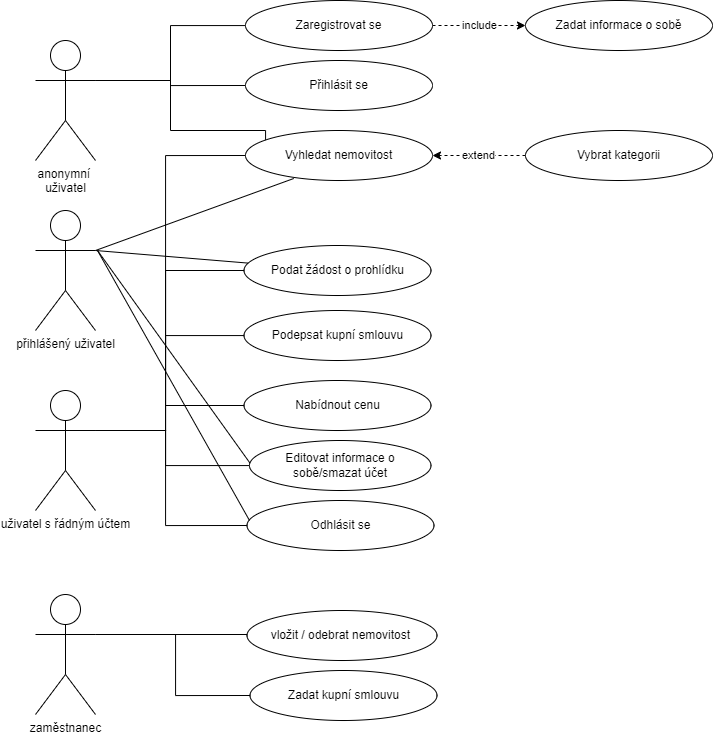

The diagram above was exported from draw.io. Its source (the exported page's mxGraphModel, read from the mxfile embedded in the PNG):
<mxGraphModel dx="1331" dy="784" grid="1" gridSize="10" guides="1" tooltips="1" connect="1" arrows="1" fold="1" page="1" pageScale="1" pageWidth="827" pageHeight="1169" math="0" shadow="0">
  <root>
    <mxCell id="0" />
    <mxCell id="1" parent="0" />
    <mxCell id="dl4XC0e8d_BdvVPcFtW5-8" style="edgeStyle=orthogonalEdgeStyle;rounded=0;orthogonalLoop=1;jettySize=auto;html=1;entryX=0;entryY=0.5;entryDx=0;entryDy=0;endArrow=none;endFill=0;" parent="1" source="UIRTWZcBGF-kMRAT3x87-1" target="dl4XC0e8d_BdvVPcFtW5-6" edge="1">
      <mxGeometry relative="1" as="geometry">
        <Array as="points">
          <mxPoint x="220" y="510" />
          <mxPoint x="220" y="235" />
        </Array>
      </mxGeometry>
    </mxCell>
    <mxCell id="dl4XC0e8d_BdvVPcFtW5-17" style="edgeStyle=orthogonalEdgeStyle;rounded=0;orthogonalLoop=1;jettySize=auto;html=1;entryX=0;entryY=0.5;entryDx=0;entryDy=0;endArrow=none;endFill=0;" parent="1" source="UIRTWZcBGF-kMRAT3x87-1" target="dl4XC0e8d_BdvVPcFtW5-15" edge="1">
      <mxGeometry relative="1" as="geometry">
        <Array as="points">
          <mxPoint x="220" y="510" />
          <mxPoint x="220" y="350" />
        </Array>
      </mxGeometry>
    </mxCell>
    <mxCell id="dl4XC0e8d_BdvVPcFtW5-20" style="edgeStyle=orthogonalEdgeStyle;rounded=0;orthogonalLoop=1;jettySize=auto;html=1;entryX=0;entryY=0.5;entryDx=0;entryDy=0;endArrow=none;endFill=0;" parent="1" source="UIRTWZcBGF-kMRAT3x87-1" target="dl4XC0e8d_BdvVPcFtW5-19" edge="1">
      <mxGeometry relative="1" as="geometry">
        <Array as="points">
          <mxPoint x="220" y="510" />
          <mxPoint x="220" y="605" />
        </Array>
      </mxGeometry>
    </mxCell>
    <mxCell id="UIRTWZcBGF-kMRAT3x87-1" value="uživatel s řádným účtem" style="shape=umlActor;verticalLabelPosition=bottom;verticalAlign=top;html=1;outlineConnect=0;" parent="1" vertex="1">
      <mxGeometry x="90" y="470" width="60" height="120" as="geometry" />
    </mxCell>
    <mxCell id="dl4XC0e8d_BdvVPcFtW5-5" style="edgeStyle=orthogonalEdgeStyle;rounded=0;orthogonalLoop=1;jettySize=auto;html=1;entryX=0;entryY=0.5;entryDx=0;entryDy=0;endArrow=none;endFill=0;exitX=1;exitY=0.3333333333333333;exitDx=0;exitDy=0;exitPerimeter=0;" parent="1" source="UIRTWZcBGF-kMRAT3x87-5" target="dl4XC0e8d_BdvVPcFtW5-2" edge="1">
      <mxGeometry relative="1" as="geometry" />
    </mxCell>
    <mxCell id="dl4XC0e8d_BdvVPcFtW5-7" style="edgeStyle=orthogonalEdgeStyle;rounded=0;orthogonalLoop=1;jettySize=auto;html=1;entryX=0;entryY=0.5;entryDx=0;entryDy=0;endArrow=none;endFill=0;exitX=1;exitY=0.3333333333333333;exitDx=0;exitDy=0;exitPerimeter=0;" parent="1" source="UIRTWZcBGF-kMRAT3x87-5" target="dl4XC0e8d_BdvVPcFtW5-6" edge="1">
      <mxGeometry relative="1" as="geometry">
        <Array as="points">
          <mxPoint x="225" y="160" />
          <mxPoint x="225" y="210" />
          <mxPoint x="320" y="210" />
          <mxPoint x="320" y="235" />
        </Array>
      </mxGeometry>
    </mxCell>
    <mxCell id="UIRTWZcBGF-kMRAT3x87-5" value="anonymní&amp;nbsp;&lt;br&gt;uživatel" style="shape=umlActor;verticalLabelPosition=bottom;verticalAlign=top;html=1;outlineConnect=0;" parent="1" vertex="1">
      <mxGeometry x="90" y="120" width="60" height="120" as="geometry" />
    </mxCell>
    <mxCell id="UIRTWZcBGF-kMRAT3x87-25" style="edgeStyle=orthogonalEdgeStyle;rounded=0;orthogonalLoop=1;jettySize=auto;html=1;entryX=1;entryY=0.3333333333333333;entryDx=0;entryDy=0;entryPerimeter=0;endArrow=none;endFill=0;" parent="1" source="UIRTWZcBGF-kMRAT3x87-18" target="UIRTWZcBGF-kMRAT3x87-5" edge="1">
      <mxGeometry relative="1" as="geometry" />
    </mxCell>
    <mxCell id="bSInTvTjupl17Rtsium0-32" value="include" style="edgeStyle=orthogonalEdgeStyle;rounded=0;orthogonalLoop=1;jettySize=auto;html=1;entryX=0;entryY=0.5;entryDx=0;entryDy=0;endArrow=classic;endFill=1;dashed=1;" parent="1" source="UIRTWZcBGF-kMRAT3x87-18" target="bSInTvTjupl17Rtsium0-31" edge="1">
      <mxGeometry relative="1" as="geometry" />
    </mxCell>
    <mxCell id="UIRTWZcBGF-kMRAT3x87-18" value="Zaregistrovat se" style="ellipse;whiteSpace=wrap;html=1;" parent="1" vertex="1">
      <mxGeometry x="300" y="80" width="187" height="50" as="geometry" />
    </mxCell>
    <mxCell id="dl4XC0e8d_BdvVPcFtW5-2" value="Přihlásit se" style="ellipse;whiteSpace=wrap;html=1;" parent="1" vertex="1">
      <mxGeometry x="300" y="140" width="187" height="50" as="geometry" />
    </mxCell>
    <mxCell id="dl4XC0e8d_BdvVPcFtW5-6" value="Vyhledat nemovitost" style="ellipse;whiteSpace=wrap;html=1;" parent="1" vertex="1">
      <mxGeometry x="300" y="210" width="187" height="50" as="geometry" />
    </mxCell>
    <mxCell id="dl4XC0e8d_BdvVPcFtW5-15" value="Podat žádost o prohlídku" style="ellipse;whiteSpace=wrap;html=1;" parent="1" vertex="1">
      <mxGeometry x="298.5" y="325" width="187" height="50" as="geometry" />
    </mxCell>
    <mxCell id="dl4XC0e8d_BdvVPcFtW5-19" value="Odhlásit se" style="ellipse;whiteSpace=wrap;html=1;" parent="1" vertex="1">
      <mxGeometry x="301.5" y="580" width="187" height="50" as="geometry" />
    </mxCell>
    <mxCell id="dl4XC0e8d_BdvVPcFtW5-23" value="extend" style="edgeStyle=orthogonalEdgeStyle;rounded=0;orthogonalLoop=1;jettySize=auto;html=1;dashed=1;endArrow=classic;endFill=1;" parent="1" source="dl4XC0e8d_BdvVPcFtW5-21" target="dl4XC0e8d_BdvVPcFtW5-6" edge="1">
      <mxGeometry relative="1" as="geometry" />
    </mxCell>
    <mxCell id="dl4XC0e8d_BdvVPcFtW5-21" value="Vybrat kategorii" style="ellipse;whiteSpace=wrap;html=1;" parent="1" vertex="1">
      <mxGeometry x="580" y="210" width="187" height="50" as="geometry" />
    </mxCell>
    <mxCell id="Gl80kj3-CQVFUomyEAUF-10" style="edgeStyle=orthogonalEdgeStyle;rounded=0;orthogonalLoop=1;jettySize=auto;html=1;entryX=0;entryY=0.5;entryDx=0;entryDy=0;endArrow=none;endFill=0;" parent="1" source="dl4XC0e8d_BdvVPcFtW5-26" target="Gl80kj3-CQVFUomyEAUF-9" edge="1">
      <mxGeometry relative="1" as="geometry">
        <Array as="points">
          <mxPoint x="230" y="714" />
          <mxPoint x="230" y="775" />
        </Array>
      </mxGeometry>
    </mxCell>
    <mxCell id="dl4XC0e8d_BdvVPcFtW5-26" value="zaměstnanec" style="shape=umlActor;verticalLabelPosition=bottom;verticalAlign=top;html=1;outlineConnect=0;" parent="1" vertex="1">
      <mxGeometry x="90" y="674" width="60" height="120" as="geometry" />
    </mxCell>
    <mxCell id="bSInTvTjupl17Rtsium0-29" style="edgeStyle=orthogonalEdgeStyle;rounded=0;orthogonalLoop=1;jettySize=auto;html=1;entryX=1;entryY=0.3333333333333333;entryDx=0;entryDy=0;entryPerimeter=0;endArrow=none;endFill=0;" parent="1" source="dl4XC0e8d_BdvVPcFtW5-29" target="dl4XC0e8d_BdvVPcFtW5-26" edge="1">
      <mxGeometry relative="1" as="geometry">
        <Array as="points">
          <mxPoint x="394" y="714" />
        </Array>
      </mxGeometry>
    </mxCell>
    <mxCell id="dl4XC0e8d_BdvVPcFtW5-29" value="vložit / odebrat nemovitost&amp;nbsp;" style="ellipse;whiteSpace=wrap;html=1;" parent="1" vertex="1">
      <mxGeometry x="301.5" y="690" width="190" height="50" as="geometry" />
    </mxCell>
    <mxCell id="Gl80kj3-CQVFUomyEAUF-9" value="Zadat kupní smlouvu" style="ellipse;whiteSpace=wrap;html=1;" parent="1" vertex="1">
      <mxGeometry x="304.5" y="750" width="187" height="50" as="geometry" />
    </mxCell>
    <mxCell id="bSInTvTjupl17Rtsium0-31" value="Zadat informace o sobě" style="ellipse;whiteSpace=wrap;html=1;" parent="1" vertex="1">
      <mxGeometry x="580" y="80" width="187" height="50" as="geometry" />
    </mxCell>
    <mxCell id="bSInTvTjupl17Rtsium0-34" style="edgeStyle=orthogonalEdgeStyle;rounded=0;orthogonalLoop=1;jettySize=auto;html=1;entryX=1;entryY=0.3333333333333333;entryDx=0;entryDy=0;entryPerimeter=0;endArrow=none;endFill=0;" parent="1" source="bSInTvTjupl17Rtsium0-33" target="UIRTWZcBGF-kMRAT3x87-1" edge="1">
      <mxGeometry relative="1" as="geometry">
        <Array as="points">
          <mxPoint x="220" y="545" />
          <mxPoint x="220" y="510" />
        </Array>
      </mxGeometry>
    </mxCell>
    <mxCell id="bSInTvTjupl17Rtsium0-33" value="Editovat informace o sobě/smazat účet" style="ellipse;whiteSpace=wrap;html=1;" parent="1" vertex="1">
      <mxGeometry x="304" y="520" width="181.5" height="50" as="geometry" />
    </mxCell>
    <mxCell id="bSInTvTjupl17Rtsium0-40" style="edgeStyle=none;rounded=0;orthogonalLoop=1;jettySize=auto;html=1;entryX=0.258;entryY=0.96;entryDx=0;entryDy=0;entryPerimeter=0;endArrow=none;endFill=0;exitX=1;exitY=0.3333333333333333;exitDx=0;exitDy=0;exitPerimeter=0;" parent="1" source="bSInTvTjupl17Rtsium0-35" target="dl4XC0e8d_BdvVPcFtW5-6" edge="1">
      <mxGeometry relative="1" as="geometry" />
    </mxCell>
    <mxCell id="bSInTvTjupl17Rtsium0-43" style="edgeStyle=none;rounded=0;orthogonalLoop=1;jettySize=auto;html=1;endArrow=none;endFill=0;" parent="1" target="dl4XC0e8d_BdvVPcFtW5-15" edge="1">
      <mxGeometry relative="1" as="geometry">
        <mxPoint x="150" y="330" as="sourcePoint" />
      </mxGeometry>
    </mxCell>
    <mxCell id="bSInTvTjupl17Rtsium0-35" value="přihlášený uživatel" style="shape=umlActor;verticalLabelPosition=bottom;verticalAlign=top;html=1;outlineConnect=0;" parent="1" vertex="1">
      <mxGeometry x="90" y="290" width="60" height="120" as="geometry" />
    </mxCell>
    <mxCell id="_A0Lb8YIEBI3SLhRyL9b-3" style="edgeStyle=orthogonalEdgeStyle;rounded=0;orthogonalLoop=1;jettySize=auto;html=1;endArrow=none;endFill=0;" edge="1" parent="1" source="_A0Lb8YIEBI3SLhRyL9b-2">
      <mxGeometry relative="1" as="geometry">
        <mxPoint x="220" y="485" as="targetPoint" />
      </mxGeometry>
    </mxCell>
    <mxCell id="_A0Lb8YIEBI3SLhRyL9b-2" value="Nabídnout cenu" style="ellipse;whiteSpace=wrap;html=1;" vertex="1" parent="1">
      <mxGeometry x="298.5" y="460" width="187" height="50" as="geometry" />
    </mxCell>
    <mxCell id="_A0Lb8YIEBI3SLhRyL9b-5" style="edgeStyle=orthogonalEdgeStyle;rounded=0;orthogonalLoop=1;jettySize=auto;html=1;endArrow=none;endFill=0;" edge="1" parent="1" source="_A0Lb8YIEBI3SLhRyL9b-4">
      <mxGeometry relative="1" as="geometry">
        <mxPoint x="220" y="500" as="targetPoint" />
      </mxGeometry>
    </mxCell>
    <mxCell id="_A0Lb8YIEBI3SLhRyL9b-4" value="Podepsat kupní smlouvu" style="ellipse;whiteSpace=wrap;html=1;" vertex="1" parent="1">
      <mxGeometry x="298.5" y="390" width="187" height="50" as="geometry" />
    </mxCell>
    <mxCell id="_A0Lb8YIEBI3SLhRyL9b-7" style="edgeStyle=none;rounded=0;orthogonalLoop=1;jettySize=auto;html=1;endArrow=none;endFill=0;" edge="1" parent="1">
      <mxGeometry relative="1" as="geometry">
        <mxPoint x="152" y="330" as="sourcePoint" />
        <mxPoint x="304.49985306809714" y="542.6173432287684" as="targetPoint" />
      </mxGeometry>
    </mxCell>
    <mxCell id="_A0Lb8YIEBI3SLhRyL9b-8" style="edgeStyle=none;rounded=0;orthogonalLoop=1;jettySize=auto;html=1;endArrow=none;endFill=0;" edge="1" parent="1">
      <mxGeometry relative="1" as="geometry">
        <mxPoint x="152" y="330" as="sourcePoint" />
        <mxPoint x="304" y="600" as="targetPoint" />
      </mxGeometry>
    </mxCell>
  </root>
</mxGraphModel>